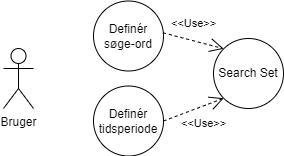

The diagram above was exported from draw.io. Its source (the exported page's mxGraphModel, read from the mxfile embedded in the PNG):
<mxGraphModel dx="677" dy="430" grid="1" gridSize="10" guides="1" tooltips="1" connect="1" arrows="1" fold="1" page="1" pageScale="1" pageWidth="1169" pageHeight="827" math="0" shadow="0">
  <root>
    <mxCell id="0" />
    <mxCell id="1" parent="0" />
    <mxCell id="EKQuXGRMNZFDiXFqrbWU-4" value="Bruger" style="shape=umlActor;verticalLabelPosition=bottom;verticalAlign=top;html=1;" vertex="1" parent="1">
      <mxGeometry x="200" y="175" width="30" height="60" as="geometry" />
    </mxCell>
    <mxCell id="EKQuXGRMNZFDiXFqrbWU-5" value="Definér tidsperiode" style="ellipse;whiteSpace=wrap;html=1;" vertex="1" parent="1">
      <mxGeometry x="290" y="212.5" width="70" height="70" as="geometry" />
    </mxCell>
    <mxCell id="EKQuXGRMNZFDiXFqrbWU-7" value="Definér søge-ord" style="ellipse;whiteSpace=wrap;html=1;" vertex="1" parent="1">
      <mxGeometry x="290" y="127.5" width="70" height="70" as="geometry" />
    </mxCell>
    <mxCell id="EKQuXGRMNZFDiXFqrbWU-10" value="Search Set" style="ellipse;whiteSpace=wrap;html=1;" vertex="1" parent="1">
      <mxGeometry x="410" y="165" width="70" height="70" as="geometry" />
    </mxCell>
    <mxCell id="EKQuXGRMNZFDiXFqrbWU-11" value="&amp;lt;&amp;lt;Use&amp;gt;&amp;gt;" style="endArrow=open;endSize=12;dashed=1;html=1;rounded=0;entryX=0;entryY=0;entryDx=0;entryDy=0;exitX=0.993;exitY=0.454;exitDx=0;exitDy=0;exitPerimeter=0;" edge="1" parent="1" source="EKQuXGRMNZFDiXFqrbWU-7" target="EKQuXGRMNZFDiXFqrbWU-10">
      <mxGeometry x="-0.1361" y="17" width="160" relative="1" as="geometry">
        <mxPoint x="360" y="160" as="sourcePoint" />
        <mxPoint x="520" y="160" as="targetPoint" />
        <mxPoint as="offset" />
      </mxGeometry>
    </mxCell>
    <mxCell id="EKQuXGRMNZFDiXFqrbWU-12" value="&amp;lt;&amp;lt;Use&amp;gt;&amp;gt;" style="endArrow=open;endSize=12;dashed=1;html=1;rounded=0;entryX=0;entryY=1;entryDx=0;entryDy=0;exitX=1;exitY=0.5;exitDx=0;exitDy=0;" edge="1" parent="1" source="EKQuXGRMNZFDiXFqrbWU-5" target="EKQuXGRMNZFDiXFqrbWU-10">
      <mxGeometry x="0.1347" y="-16" width="160" relative="1" as="geometry">
        <mxPoint x="369.5099999999999" y="169.27999999999997" as="sourcePoint" />
        <mxPoint x="420.0000000000008" y="210" as="targetPoint" />
        <mxPoint as="offset" />
      </mxGeometry>
    </mxCell>
  </root>
</mxGraphModel>